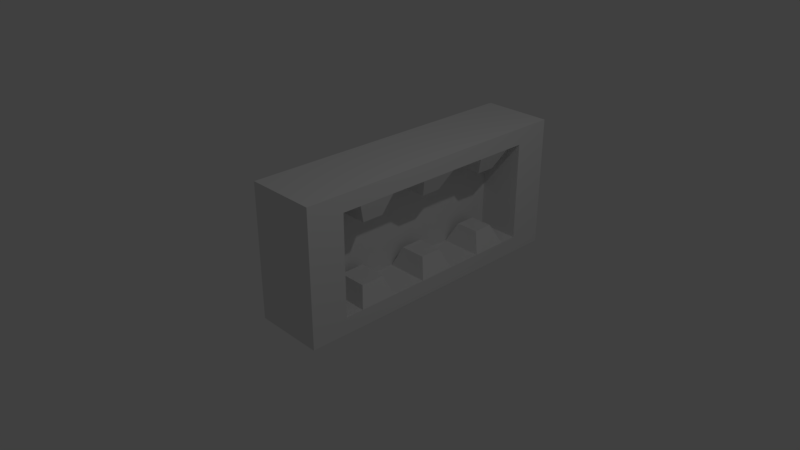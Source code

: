 # Source: light1.blend  (saved by Blender 2.79.0; exported with 4.5.12 LTS)
import bpy
from mathutils import Matrix  # noqa: F401  (used for matrix-valued properties, if any)

bpy.ops.wm.read_factory_settings(use_empty=True)
scene = bpy.context.scene
scene.name = 'Scene'

# ---- collections
col_collection_1 = bpy.data.collections.new('Collection 1'); scene.collection.children.link(col_collection_1)

# ---- materials (node trees are filled in below, after node groups)
mat_material = bpy.data.materials.new('Material')
mat_material.alpha_threshold = 0.0
mat_material.use_transparent_shadow = False
mat_material.roughness = 0.5
mat_material.line_color = (0.0, 0.0, 0.0, 1.0)

# ---- material node trees

# ---- world
world_world = bpy.data.worlds.new('World'); scene.world = world_world
world_world.color = (0.05088, 0.05088, 0.05088)
world_world.use_sun_shadow = False
world_world.sun_shadow_jitter_overblur = 0.0
world_world.cycles.sampling_method = 'MANUAL'

# ---- cameras
cam_camera = bpy.data.cameras.new('Camera')
cam_camera.clip_end = 100.0
cam_camera.lens = 35.0
cam_camera.sensor_width = 32.0
cam_camera.sensor_height = 18.0
cam_camera.ortho_scale = 7.314
cam_camera.dof.focus_distance = 0.0
cam_camera.dof.aperture_fstop = 128.0

# ---- lights
light_lamp = bpy.data.lights.new('Lamp', 'POINT')
light_lamp.transmission_factor = 0.0
light_lamp.cutoff_distance = 30.0
light_lamp.energy = 100.0
light_lamp.shadow_buffer_clip_start = 1.001
light_lamp.shadow_soft_size = 0.1
light_lamp.shadow_maximum_resolution = 0.006
light_lamp.use_absolute_resolution = True

# ---- meshes
me_cube = bpy.data.meshes.new('Cube')
me_cube.from_pydata([(0.05397, 3.413, -1.0), (0.05397, -1.0, -1.0), (-1.0, -1.0, -1.0), (-1.0, 3.413, -1.0), (0.05397, 3.413, 1.0), (0.05397, -1.0, 1.0), (-1.0, -1.0, 1.0), (-1.0, 3.413, 1.0), (0.05397, 1.207, -1.0), (0.05397, 3.413, 0.0), (0.05397, -1.0, 0.0), (0.05397, 1.207, 1.0), (-0.2646, -0.1725, -0.75), (0.05397, 0.1033, -1.0), (0.05397, 3.413, 0.5), (0.05397, -1.0, 0.5), (0.05397, 0.1033, 1.0), (0.05397, 2.31, -1.0), (0.05397, 3.413, -0.5), (0.05397, -1.0, -0.5), (0.05397, 2.31, 1.0), (-0.2646, 2.586, -0.75), (-0.2646, 2.034, -0.75), (-0.2646, 1.482, -0.75), (-0.2646, 0.9307, -0.75), (-0.2646, 0.3791, -0.75), (-0.5831, 2.034, -0.75), (-0.5831, 1.482, -0.75), (-0.5831, 2.586, -0.75), (0.05397, -0.4484, -1.0), (0.05397, 3.413, 0.75), (0.05397, -1.0, 0.75), (0.05397, -0.4484, 1.0), (0.05397, 1.758, -1.0), (0.05397, 3.413, -0.25), (0.05397, -1.0, -0.25), (0.05397, 1.758, 1.0), (0.05397, -0.4484, 0.0), (-0.5831, -0.1725, -0.75), (0.05397, 1.207, -0.75), (-0.5831, 0.9307, -0.75), (0.05397, 0.6549, -1.0), (0.05397, 3.413, 0.25), (0.05397, -1.0, 0.25), (0.05397, 0.6549, 1.0), (0.05397, 2.861, -1.0), (0.05397, 3.413, -0.75), (0.05397, -1.0, -0.75), (0.05397, 2.861, 1.0), (-0.5831, 0.3791, -0.75), (0.05397, 2.861, 0.0), (-0.2646, -0.4484, -0.75), (0.05397, 1.207, 0.75), (-0.2646, 0.6549, -0.75), (0.05397, 2.861, 0.5), (0.05397, 2.31, 0.75), (-0.2646, 2.861, -0.75), (0.05397, 2.861, -0.5), (0.05397, 2.31, -0.75), (0.05397, 2.034, -0.75), (0.05397, -0.4484, -0.5), (0.05397, 1.482, -0.75), (0.05397, 0.1033, -0.75), (0.05397, 2.586, -0.75), (0.05397, -0.4484, 0.5), (0.05397, 0.9307, 0.75), (0.05397, -0.1725, -0.75), (0.05397, 0.1033, 0.75), (0.05397, 0.6549, 0.75), (-0.2646, 1.758, -0.75), (0.05397, -0.4484, 0.25), (0.05397, 0.9307, -0.75), (0.05397, 0.6549, -0.75), (0.05397, -0.4484, -0.75), (0.05397, 2.861, -0.25), (0.05397, 2.861, -0.75), (0.05397, 1.758, -0.75), (0.05397, 2.861, 0.75), (0.05397, 2.861, 0.25), (0.05397, 0.3791, -0.75), (0.05397, 1.758, 0.75), (0.05397, 0.3791, 0.75), (0.05397, -0.4484, -0.25), (0.05397, -0.4484, 0.75), (-0.5831, 1.758, -1.936e-08), (-0.5831, 1.207, -1.936e-08), (-0.5831, 1.207, 0.25), (-0.5831, 0.6549, -1.936e-08), (-0.5831, 0.1033, -1.936e-08), (-0.5831, 2.861, -1.936e-08), (-0.5831, 2.31, -1.936e-08), (-0.5831, 1.207, -0.25), (-0.5831, 1.207, -0.5), (-0.5831, 1.207, 0.75), (-0.5831, 1.207, 0.5), (-0.5831, 1.758, 0.5), (-0.5831, 2.861, 0.5), (-0.5831, 2.31, 0.5), (-0.5831, 2.31, 0.25), (-0.5831, 2.31, 0.75), (-0.5831, 1.758, -0.5), (-0.5831, 2.861, -0.5), (-0.5831, 2.31, -0.5), (-0.5831, 2.31, -0.25), (-0.5831, 0.6549, -0.5), (-0.5831, 0.1033, -0.5), (-0.5831, 0.1033, -0.25), (-0.5831, 0.6549, 0.5), (-0.5831, 0.1033, 0.5), (-0.5831, 0.1033, 0.25), (-0.5831, 0.1033, 0.75), (-0.5831, -0.4484, -1.936e-08), (-0.5831, 1.207, -0.75), (-0.5831, 2.31, -0.75), (-0.5831, -0.4484, -0.5), (-0.5831, 0.1033, -0.75), (-0.5831, -0.4484, 0.5), (-0.5831, 0.6549, 0.75), (-0.5831, 0.6549, 0.25), (-0.5831, -0.4484, 0.25), (-0.5831, 0.6549, -0.25), (-0.5831, 0.6549, -0.75), (-0.5831, -0.4484, -0.75), (-0.5831, 2.861, -0.25), (-0.5831, 2.861, -0.75), (-0.5831, 1.758, -0.75), (-0.5831, 2.861, 0.75), (-0.5831, 2.861, 0.25), (-0.5831, 1.758, 0.25), (-0.5831, 1.758, 0.75), (-0.5831, 1.758, -0.25), (-0.5831, -0.4484, -0.25), (-0.5831, -0.4484, 0.75), (-0.2646, 2.463, -0.4588), (-0.441, 2.463, -0.4588), (-0.2646, 2.31, -0.4588), (-0.2646, 2.157, -0.4588), (-0.08815, 2.157, -0.4588), (-0.441, 2.157, -0.4588), (-0.2646, 1.375, -0.4588), (-0.2646, 1.207, -0.4588), (-0.06948, 1.375, -0.4588), (-0.4597, 1.375, -0.4588), (-0.2646, 1.038, -0.4588), (-0.06948, 1.038, -0.4588), (-0.4597, 1.038, -0.4588), (-0.2646, 0.2858, -0.4588), (-0.2646, 0.1033, -0.4588), (-0.05375, 0.2858, -0.4588), (-0.4754, 0.2858, -0.4588), (-0.441, 2.31, -0.4588), (-0.4754, 0.1033, -0.4588), (-0.4754, -0.07927, -0.4588), (-0.4597, 1.207, -0.4588), (-0.08815, 2.31, -0.4588), (-0.06948, 1.207, -0.4588), (-0.05375, 0.1033, -0.4588), (-0.05375, -0.07927, -0.4588), (-0.08815, 2.463, -0.4588), (-0.2646, -0.07927, -0.4588), (-0.2646, 1.758, 0.75), (0.05397, 2.586, 0.75), (-0.2646, -0.4484, 0.75), (0.05397, 1.482, 0.75), (0.05397, 2.034, 0.75), (-0.2646, 0.6549, 0.75), (-0.2646, 2.861, 0.75), (0.05397, -0.1725, 0.75), (-0.5831, 0.3791, 0.75), (-0.5831, 0.9307, 0.75), (-0.5831, 2.586, 0.75), (-0.5831, 1.482, 0.75), (-0.5831, 2.034, 0.75), (-0.5831, -0.1725, 0.75), (-0.2646, 0.9307, 0.75), (-0.2646, -0.1725, 0.75), (-0.2646, 1.482, 0.75), (-0.2646, 2.034, 0.75), (-0.2646, 2.586, 0.75), (-0.2646, 0.3791, 0.75), (-0.03254, 0.2642, 0.4574), (-0.03254, 0.1033, 0.4574), (-0.2646, 2.31, 0.4574), (-0.09458, 2.31, 0.4574), (-0.2646, 0.1033, 0.4574), (-0.09458, 2.457, 0.4574), (-0.09274, 1.355, 0.4574), (-0.09274, 1.207, 0.4574), (-0.2646, 1.207, 0.4574), (-0.4966, 0.2642, 0.4574), (-0.4966, 0.1033, 0.4574), (-0.4346, 2.457, 0.4574), (-0.4346, 2.31, 0.4574), (-0.4364, 1.355, 0.4574), (-0.4364, 1.207, 0.4574), (-0.09274, 1.058, 0.4574), (-0.09458, 2.163, 0.4574), (-0.03254, -0.05764, 0.4574), (-0.4364, 1.058, 0.4574), (-0.4346, 2.163, 0.4574), (-0.4966, -0.05764, 0.4574), (-0.2646, 1.058, 0.4574), (-0.2646, -0.05764, 0.4574), (-0.2646, 1.355, 0.4574), (-0.2646, 2.163, 0.4574), (-0.2646, 2.457, 0.4574), (-0.2646, 0.2642, 0.4574)], [], [(0, 45, 17, 33, 8, 41, 13, 29, 1, 2, 3), (4, 7, 6, 5, 32, 16, 44, 11, 36, 20, 48), (1, 47, 19, 35, 10, 43, 15, 31, 5, 6, 2), (2, 6, 7, 3), (4, 30, 14, 42, 9, 34, 18, 46, 0, 3, 7), (21, 28, 134, 133), (76, 59, 22, 69), (69, 22, 26, 125), (61, 76, 69, 23), (49, 115, 151, 149), (38, 12, 159, 152), (40, 24, 143, 145), (72, 71, 24, 53), (53, 24, 40, 121), (79, 72, 53, 25), (25, 49, 149, 146), (39, 61, 141, 155), (55, 164, 196, 183), (37, 82, 131, 111), (110, 168, 189, 190), (79, 25, 146, 148), (82, 60, 114, 131), (78, 54, 96, 127), (21, 56, 124, 28), (50, 78, 127, 89), (74, 50, 89, 123), (177, 160, 129, 172), (57, 74, 123, 101), (64, 70, 119, 116), (163, 52, 187, 186), (66, 62, 156, 157), (83, 64, 116, 132, 162), (70, 37, 111, 119), (23, 69, 125, 27), (26, 22, 136, 138), (175, 162, 132, 173), (75, 57, 101, 124, 56), (25, 53, 121, 49), (174, 165, 117, 169), (54, 77, 166, 126, 96), (60, 73, 51, 122, 114), (72, 79, 62, 66, 73, 29, 13, 41, 8, 33, 17, 45, 75, 63, 58, 59, 76, 61, 39, 71), (130, 84, 85, 91), (128, 95, 94, 86), (127, 96, 97, 98), (125, 100, 92, 112, 27), (124, 101, 102, 113, 28), (123, 89, 90, 103), (121, 104, 105, 115, 49), (120, 87, 88, 106), (118, 107, 108, 109), (107, 117, 168, 110, 108), (94, 93, 169, 117, 107), (87, 118, 109, 88), (85, 86, 118, 87), (86, 94, 107, 118), (88, 109, 119, 111), (109, 108, 116, 119), (104, 120, 106, 105), (92, 91, 120, 104), (91, 85, 87, 120), (112, 92, 104, 121, 40), (115, 105, 114, 122, 38), (101, 123, 103, 102), (113, 102, 100, 125, 26), (96, 126, 170, 99, 97), (89, 127, 98, 90), (84, 128, 86, 85), (90, 98, 128, 84), (98, 97, 95, 128), (95, 129, 171, 93, 94), (97, 99, 172, 129, 95), (100, 130, 91, 92), (102, 103, 130, 100), (103, 90, 84, 130), (105, 106, 131, 114), (106, 88, 111, 131), (108, 110, 173, 132, 116), (62, 79, 148, 156), (24, 71, 144, 143), (63, 75, 56, 21), (51, 12, 38, 122), (73, 66, 12, 51), (112, 40, 145, 153), (137, 154, 135, 136), (155, 141, 139, 140), (140, 139, 142, 153), (144, 155, 140, 143), (156, 148, 146, 147), (147, 146, 149, 151), (159, 147, 151, 152), (136, 135, 150, 138), (143, 140, 153, 145), (135, 133, 134, 150), (154, 158, 133, 135), (157, 156, 147, 159), (71, 39, 155, 144), (113, 26, 138, 150), (28, 113, 150, 134), (12, 66, 157, 159), (61, 23, 139, 141), (59, 58, 154, 137), (23, 27, 142, 139), (27, 112, 153, 142), (58, 63, 158, 154), (115, 38, 152, 151), (63, 21, 133, 158), (22, 59, 137, 136), (93, 171, 193, 194), (169, 93, 194, 198), (65, 68, 165, 174), (178, 161, 185, 205), (176, 163, 186, 203), (167, 83, 162, 175), (160, 176, 171, 129), (80, 163, 176, 160), (99, 170, 191, 192), (170, 178, 205, 191), (65, 174, 201, 195), (164, 80, 160, 177), (166, 178, 170, 126), (77, 161, 178, 166), (171, 176, 203, 193), (165, 179, 168, 117), (68, 81, 179, 165), (67, 167, 197, 181), (206, 184, 190, 189), (205, 182, 192, 191), (203, 188, 194, 193), (188, 201, 198, 194), (187, 195, 201, 188), (184, 202, 200, 190), (181, 197, 202, 184), (186, 187, 188, 203), (182, 204, 199, 192), (183, 196, 204, 182), (185, 183, 182, 205), (180, 181, 184, 206), (175, 173, 200, 202), (52, 65, 195, 187), (177, 172, 199, 204), (167, 175, 202, 197), (168, 179, 206, 189), (172, 99, 192, 199), (164, 177, 204, 196), (179, 81, 180, 206), (161, 55, 183, 185), (173, 110, 190, 200), (174, 169, 198, 201), (81, 67, 181, 180), (83, 32, 5, 31, 15, 43, 10, 35, 19, 47, 1, 29, 73, 60, 82, 37, 70, 64), (18, 34, 9, 42, 14, 30, 4, 48, 77, 54, 78, 50, 74, 57, 75, 45, 0, 46), (36, 11, 44, 16, 32, 83, 167, 67, 81, 68, 65, 52, 163, 80, 164, 55, 161, 77, 48, 20)])
_uv = me_cube.uv_layers.new(name='UVMap')
_uv.uv.foreach_set('vector', [0.1558, 0.2938, 0.238, 0.2696, 0.2942, 0.2048, 0.3064, 0.1199, 0.2708, 0.04186, 0.1986, -0.004512, 0.1129, -0.004512, 0.04072, 0.04186, 0.00509, 0.1199, 0.0173, 0.2048, 0.07346, 0.2696, 0.9999, 6.536e-05, 0.9999, 0.4265, 6.53e-05, 0.4265, 6.55e-05, 6.53e-05, 0.125, 6.568e-05, 0.25, 6.609e-05, 0.375, 6.626e-05, 0.5, 6.609e-05, 0.625, 6.576e-05, 0.75, 6.563e-05, 0.8749, 6.546e-05, 0.1558, 0.2938, 0.238, 0.2696, 0.2942, 0.2048, 0.3064, 0.1199, 0.2708, 0.04186, 0.1986, -0.004512, 0.1129, -0.004512, 0.04072, 0.04186, 0.00509, 0.1199, 0.0173, 0.2048, 0.07346, 0.2696, 0.00354, -0.01068, 0.308, -0.01068, 0.308, 0.2938, 0.00354, 0.2938, 0.1558, 0.2938, 0.238, 0.2696, 0.2942, 0.2048, 0.3064, 0.1199, 0.2708, 0.04186, 0.1986, -0.004512, 0.1129, -0.004512, 0.04072, 0.04186, 0.00509, 0.1199, 0.0173, 0.2048, 0.07346, 0.2696, 0.00354, -0.01068, 0.308, -0.01068, 0.308, 0.2938, 0.00354, 0.2938, 0.00354, -0.01068, 0.308, -0.01068, 0.308, 0.2938, 0.00354, 0.2938, 0.00354, -0.01068, 0.308, -0.01068, 0.308, 0.2938, 0.00354, 0.2938, 0.00354, -0.01068, 0.308, -0.01068, 0.308, 0.2938, 0.00354, 0.2938, 0.00354, -0.01068, 0.308, -0.01068, 0.308, 0.2938, 0.00354, 0.2938, 0.00354, -0.01068, 0.308, -0.01068, 0.308, 0.2938, 0.00354, 0.2938, 0.00354, -0.01068, 0.308, -0.01068, 0.308, 0.2938, 0.00354, 0.2938, 0.00354, -0.01068, 0.308, -0.01068, 0.308, 0.2938, 0.00354, 0.2938, 0.00354, -0.01068, 0.308, -0.01068, 0.308, 0.2938, 0.00354, 0.2938, 0.00354, -0.01068, 0.308, -0.01068, 0.308, 0.2938, 0.00354, 0.2938, 0.00354, -0.01068, 0.308, -0.01068, 0.308, 0.2938, 0.00354, 0.2938, 0.00354, -0.01068, 0.308, -0.01068, 0.308, 0.2938, 0.00354, 0.2938, 0.00354, -0.01068, 0.308, -0.01068, 0.308, 0.2938, 0.00354, 0.2938, 0.00354, -0.01068, 0.308, -0.01068, 0.308, 0.2938, 0.00354, 0.2938, 0.00354, -0.01068, 0.308, -0.01068, 0.308, 0.2938, 0.00354, 0.2938, 0.00354, -0.01068, 0.308, -0.01068, 0.308, 0.2938, 0.00354, 0.2938, 0.00354, -0.01068, 0.308, -0.01068, 0.308, 0.2938, 0.00354, 0.2938, 0.00354, -0.01068, 0.308, -0.01068, 0.308, 0.2938, 0.00354, 0.2938, 0.00354, -0.01068, 0.308, -0.01068, 0.308, 0.2938, 0.00354, 0.2938, 0.00354, -0.01068, 0.308, -0.01068, 0.308, 0.2938, 0.00354, 0.2938, 0.00354, -0.01068, 0.308, -0.01068, 0.308, 0.2938, 0.00354, 0.2938, 0.00354, -0.01068, 0.308, -0.01068, 0.308, 0.2938, 0.00354, 0.2938, 0.00354, -0.01068, 0.308, -0.01068, 0.308, 0.2938, 0.00354, 0.2938, 0.00354, -0.01068, 0.308, -0.01068, 0.308, 0.2938, 0.00354, 0.2938, 0.00354, -0.01068, 0.308, -0.01068, 0.308, 0.2938, 0.00354, 0.2938, 0.00354, -0.01068, 0.308, -0.01068, 0.308, 0.2938, 0.00354, 0.2938, 0.1558, 0.2938, 0.3005, 0.1886, 0.2452, 0.01839, 0.06629, 0.01839, 0.01099, 0.1886, 0.00354, -0.01068, 0.308, -0.01068, 0.308, 0.2938, 0.00354, 0.2938, 0.00354, -0.01068, 0.308, -0.01068, 0.308, 0.2938, 0.00354, 0.2938, 0.00354, -0.01068, 0.308, -0.01068, 0.308, 0.2938, 0.00354, 0.2938, 0.00354, -0.01068, 0.308, -0.01068, 0.308, 0.2938, 0.00354, 0.2938, 0.1558, 0.2938, 0.3005, 0.1886, 0.2452, 0.01839, 0.06629, 0.01839, 0.01099, 0.1886, 0.00354, -0.01068, 0.308, -0.01068, 0.308, 0.2938, 0.00354, 0.2938, 0.00354, -0.01068, 0.308, -0.01068, 0.308, 0.2938, 0.00354, 0.2938, 0.1558, 0.2938, 0.3005, 0.1886, 0.2452, 0.01839, 0.06629, 0.01839, 0.01099, 0.1886, 0.1558, 0.2938, 0.3005, 0.1886, 0.2452, 0.01839, 0.06629, 0.01839, 0.01099, 0.1886, 0.3367, 0.6119, 0.2534, 0.6119, 0.1701, 0.6119, 0.08675, 0.6119, 0.003433, 0.6119, 0.003433, 0.4771, 0.1701, 0.4771, 0.3367, 0.4771, 0.5034, 0.4771, 0.67, 0.4771, 0.8366, 0.4771, 1.003, 0.4771, 1.003, 0.6119, 0.92, 0.6119, 0.8366, 0.6119, 0.7533, 0.6119, 0.67, 0.6119, 0.5867, 0.6119, 0.5034, 0.6119, 0.42, 0.6119, 0.6666, 0.2698, 0.6666, 0.4047, 0.5, 0.4047, 0.5, 0.2698, 0.6666, 0.5395, 0.6666, 0.6744, 0.5, 0.6744, 0.5, 0.5395, 0.9999, 0.5395, 0.9999, 0.6744, 0.8333, 0.6744, 0.8333, 0.5395, 0.6666, 9.049e-05, 0.6666, 0.1349, 0.5, 0.1349, 0.5, 9.075e-05, 0.5833, 9.062e-05, 0.9999, 8.994e-05, 0.9999, 0.1349, 0.8333, 0.1349, 0.8333, 9.02e-05, 0.9166, 9.011e-05, 0.9999, 0.2698, 0.9999, 0.4047, 0.8333, 0.4047, 0.8333, 0.2698, 0.3334, 9.087e-05, 0.3334, 0.1349, 0.1667, 0.1349, 0.1667, 9.1e-05, 0.25, 9.091e-05, 0.3334, 0.2698, 0.3334, 0.4047, 0.1667, 0.4047, 0.1667, 0.2698, 0.3334, 0.5395, 0.3334, 0.6744, 0.1667, 0.6744, 0.1667, 0.5395, 0.3334, 0.6744, 0.3334, 0.8092, 0.25, 0.8092, 0.1667, 0.8092, 0.1667, 0.6744, 0.5, 0.6744, 0.5, 0.8092, 0.4167, 0.8092, 0.3334, 0.8092, 0.3334, 0.6744, 0.3334, 0.4047, 0.3334, 0.5395, 0.1667, 0.5395, 0.1667, 0.4047, 0.5, 0.4047, 0.5, 0.5395, 0.3334, 0.5395, 0.3334, 0.4047, 0.5, 0.5395, 0.5, 0.6744, 0.3334, 0.6744, 0.3334, 0.5395, 0.1667, 0.4047, 0.1667, 0.5395, 9.001e-05, 0.5395, 9.001e-05, 0.4047, 0.1667, 0.5395, 0.1667, 0.6744, 9.001e-05, 0.6744, 9.001e-05, 0.5395, 0.3334, 0.1349, 0.3334, 0.2698, 0.1667, 0.2698, 0.1667, 0.1349, 0.5, 0.1349, 0.5, 0.2698, 0.3334, 0.2698, 0.3334, 0.1349, 0.5, 0.2698, 0.5, 0.4047, 0.3334, 0.4047, 0.3334, 0.2698, 0.5, 9.075e-05, 0.5, 0.1349, 0.3334, 0.1349, 0.3334, 9.087e-05, 0.4167, 9.079e-05, 0.1667, 9.1e-05, 0.1667, 0.1349, 8.997e-05, 0.1349, 8.994e-05, 9.113e-05, 0.08341, 9.104e-05, 0.9999, 0.1349, 0.9999, 0.2698, 0.8333, 0.2698, 0.8333, 0.1349, 0.8333, 9.02e-05, 0.8333, 0.1349, 0.6666, 0.1349, 0.6666, 9.049e-05, 0.75, 9.037e-05, 0.9999, 0.6744, 0.9999, 0.8092, 0.9166, 0.8092, 0.8333, 0.8092, 0.8333, 0.6744, 0.9999, 0.4047, 0.9999, 0.5395, 0.8333, 0.5395, 0.8333, 0.4047, 0.6666, 0.4047, 0.6666, 0.5395, 0.5, 0.5395, 0.5, 0.4047, 0.8333, 0.4047, 0.8333, 0.5395, 0.6666, 0.5395, 0.6666, 0.4047, 0.8333, 0.5395, 0.8333, 0.6744, 0.6666, 0.6744, 0.6666, 0.5395, 0.6666, 0.6744, 0.6666, 0.8092, 0.5833, 0.8092, 0.5, 0.8092, 0.5, 0.6744, 0.8333, 0.6744, 0.8333, 0.8092, 0.75, 0.8092, 0.6666, 0.8092, 0.6666, 0.6744, 0.6666, 0.1349, 0.6666, 0.2698, 0.5, 0.2698, 0.5, 0.1349, 0.8333, 0.1349, 0.8333, 0.2698, 0.6666, 0.2698, 0.6666, 0.1349, 0.8333, 0.2698, 0.8333, 0.4047, 0.6666, 0.4047, 0.6666, 0.2698, 0.1667, 0.1349, 0.1667, 0.2698, 8.995e-05, 0.2698, 8.997e-05, 0.1349, 0.1667, 0.2698, 0.1667, 0.4047, 9.001e-05, 0.4047, 8.995e-05, 0.2698, 0.1667, 0.6744, 0.1667, 0.8092, 0.08341, 0.8092, 9.004e-05, 0.8092, 9.001e-05, 0.6744, 0.00354, -0.01068, 0.308, -0.01068, 0.308, 0.2938, 0.00354, 0.2938, 0.00354, -0.01068, 0.308, -0.01068, 0.308, 0.2938, 0.00354, 0.2938, 0.00354, -0.01068, 0.308, -0.01068, 0.308, 0.2938, 0.00354, 0.2938, 0.00354, -0.01068, 0.308, -0.01068, 0.308, 0.2938, 0.00354, 0.2938, 0.00354, -0.01068, 0.308, -0.01068, 0.308, 0.2938, 0.00354, 0.2938, 0.00354, -0.01068, 0.308, -0.01068, 0.308, 0.2938, 0.00354, 0.2938, 0.00354, -0.01068, 0.308, -0.01068, 0.308, 0.2938, 0.00354, 0.2938, 0.00354, -0.01068, 0.308, -0.01068, 0.308, 0.2938, 0.00354, 0.2938, 0.00354, -0.01068, 0.308, -0.01068, 0.308, 0.2938, 0.00354, 0.2938, 0.00354, -0.01068, 0.308, -0.01068, 0.308, 0.2938, 0.00354, 0.2938, 0.00354, -0.01068, 0.308, -0.01068, 0.308, 0.2938, 0.00354, 0.2938, 0.00354, -0.01068, 0.308, -0.01068, 0.308, 0.2938, 0.00354, 0.2938, 0.00354, -0.01068, 0.308, -0.01068, 0.308, 0.2938, 0.00354, 0.2938, 0.00354, -0.01068, 0.308, -0.01068, 0.308, 0.2938, 0.00354, 0.2938, 0.00354, -0.01068, 0.308, -0.01068, 0.308, 0.2938, 0.00354, 0.2938, 0.00354, -0.01068, 0.308, -0.01068, 0.308, 0.2938, 0.00354, 0.2938, 0.00354, -0.01068, 0.308, -0.01068, 0.308, 0.2938, 0.00354, 0.2938, 0.00354, -0.01068, 0.308, -0.01068, 0.308, 0.2938, 0.00354, 0.2938, 0.00354, -0.01068, 0.308, -0.01068, 0.308, 0.2938, 0.00354, 0.2938, 0.00354, -0.01068, 0.308, -0.01068, 0.308, 0.2938, 0.00354, 0.2938, 0.00354, -0.01068, 0.308, -0.01068, 0.308, 0.2938, 0.00354, 0.2938, 0.00354, -0.01068, 0.308, -0.01068, 0.308, 0.2938, 0.00354, 0.2938, 0.00354, -0.01068, 0.308, -0.01068, 0.308, 0.2938, 0.00354, 0.2938, 0.00354, -0.01068, 0.308, -0.01068, 0.308, 0.2938, 0.00354, 0.2938, 0.00354, -0.01068, 0.308, -0.01068, 0.308, 0.2938, 0.00354, 0.2938, 0.00354, -0.01068, 0.308, -0.01068, 0.308, 0.2938, 0.00354, 0.2938, 0.00354, -0.01068, 0.308, -0.01068, 0.308, 0.2938, 0.00354, 0.2938, 0.00354, -0.01068, 0.308, -0.01068, 0.308, 0.2938, 0.00354, 0.2938, 0.00354, -0.01068, 0.308, -0.01068, 0.308, 0.2938, 0.00354, 0.2938, 0.00354, -0.01068, 0.308, -0.01068, 0.308, 0.2938, 0.00354, 0.2938, 0.00354, -0.01068, 0.308, -0.01068, 0.308, 0.2938, 0.00354, 0.2938, 0.00354, -0.01068, 0.308, -0.01068, 0.308, 0.2938, 0.00354, 0.2938, 0.00354, -0.01068, 0.308, -0.01068, 0.308, 0.2938, 0.00354, 0.2938, 0.00354, -0.01068, 0.308, -0.01068, 0.308, 0.2938, 0.00354, 0.2938, 0.00354, -0.01068, 0.308, -0.01068, 0.308, 0.2938, 0.00354, 0.2938, 0.00354, -0.01068, 0.308, -0.01068, 0.308, 0.2938, 0.00354, 0.2938, 0.00354, -0.01068, 0.308, -0.01068, 0.308, 0.2938, 0.00354, 0.2938, 0.00354, -0.01068, 0.308, -0.01068, 0.308, 0.2938, 0.00354, 0.2938, 0.00354, -0.01068, 0.308, -0.01068, 0.308, 0.2938, 0.00354, 0.2938, 0.00354, -0.01068, 0.308, -0.01068, 0.308, 0.2938, 0.00354, 0.2938, 0.00354, -0.01068, 0.308, -0.01068, 0.308, 0.2938, 0.00354, 0.2938, 0.00354, -0.01068, 0.308, -0.01068, 0.308, 0.2938, 0.00354, 0.2938, 0.00354, -0.01068, 0.308, -0.01068, 0.308, 0.2938, 0.00354, 0.2938, 0.00354, -0.01068, 0.308, -0.01068, 0.308, 0.2938, 0.00354, 0.2938, 0.00354, -0.01068, 0.308, -0.01068, 0.308, 0.2938, 0.00354, 0.2938, 0.00354, -0.01068, 0.308, -0.01068, 0.308, 0.2938, 0.00354, 0.2938, 0.00354, -0.01068, 0.308, -0.01068, 0.308, 0.2938, 0.00354, 0.2938, 0.00354, -0.01068, 0.308, -0.01068, 0.308, 0.2938, 0.00354, 0.2938, 0.00354, -0.01068, 0.308, -0.01068, 0.308, 0.2938, 0.00354, 0.2938, 0.00354, -0.01068, 0.308, -0.01068, 0.308, 0.2938, 0.00354, 0.2938, 0.00354, -0.01068, 0.308, -0.01068, 0.308, 0.2938, 0.00354, 0.2938, 0.00354, -0.01068, 0.308, -0.01068, 0.308, 0.2938, 0.00354, 0.2938, 0.00354, -0.01068, 0.308, -0.01068, 0.308, 0.2938, 0.00354, 0.2938, 0.00354, -0.01068, 0.308, -0.01068, 0.308, 0.2938, 0.00354, 0.2938, 0.00354, -0.01068, 0.308, -0.01068, 0.308, 0.2938, 0.00354, 0.2938, 0.00354, -0.01068, 0.308, -0.01068, 0.308, 0.2938, 0.00354, 0.2938, 0.00354, -0.01068, 0.308, -0.01068, 0.308, 0.2938, 0.00354, 0.2938, 0.00354, -0.01068, 0.308, -0.01068, 0.308, 0.2938, 0.00354, 0.2938, 0.00354, -0.01068, 0.308, -0.01068, 0.308, 0.2938, 0.00354, 0.2938, 0.00354, -0.01068, 0.308, -0.01068, 0.308, 0.2938, 0.00354, 0.2938, 0.00354, -0.01068, 0.308, -0.01068, 0.308, 0.2938, 0.00354, 0.2938, 0.00354, -0.01068, 0.308, -0.01068, 0.308, 0.2938, 0.00354, 0.2938, 0.00354, -0.01068, 0.308, -0.01068, 0.308, 0.2938, 0.00354, 0.2938, 0.00354, -0.01068, 0.308, -0.01068, 0.308, 0.2938, 0.00354, 0.2938, 0.00354, -0.01068, 0.308, -0.01068, 0.308, 0.2938, 0.00354, 0.2938, 0.00354, -0.01068, 0.308, -0.01068, 0.308, 0.2938, 0.00354, 0.2938, 0.00354, -0.01068, 0.308, -0.01068, 0.308, 0.2938, 0.00354, 0.2938, 0.00354, -0.01068, 0.308, -0.01068, 0.308, 0.2938, 0.00354, 0.2938, 0.00354, -0.01068, 0.308, -0.01068, 0.308, 0.2938, 0.00354, 0.2938, 0.00354, -0.01068, 0.308, -0.01068, 0.308, 0.2938, 0.00354, 0.2938, 0.00354, -0.01068, 0.308, -0.01068, 0.308, 0.2938, 0.00354, 0.2938, 0.00354, -0.01068, 0.308, -0.01068, 0.308, 0.2938, 0.00354, 0.2938, 0.3091, 0.8749, 0.3091, 0.9999, 0.1547, 0.9999, 0.1547, 0.8749, 0.1547, 0.75, 0.1547, 0.625, 0.1547, 0.5, 0.1547, 0.375, 0.1547, 0.25, 0.1547, 0.1251, 0.1547, 7.859e-05, 0.3091, 7.859e-05, 0.3091, 0.1251, 0.3091, 0.25, 0.3091, 0.375, 0.3091, 0.5, 0.3091, 0.625, 0.3091, 0.75, 0.1545, 0.25, 0.1545, 0.375, 0.1545, 0.5, 0.1545, 0.625, 0.1545, 0.75, 0.1545, 0.8749, 0.1545, 0.9999, 7.882e-05, 0.9999, 7.875e-05, 0.8749, 7.875e-05, 0.75, 7.875e-05, 0.625, 7.867e-05, 0.5, 7.867e-05, 0.375, 7.867e-05, 0.25, 7.859e-05, 0.1251, 7.859e-05, 7.89e-05, 0.1545, 7.859e-05, 0.1545, 0.1251, 0.67, 0.4769, 0.5034, 0.4769, 0.3367, 0.4769, 0.1701, 0.4769, 0.003433, 0.4769, 0.003433, 0.3421, 0.08675, 0.3421, 0.1701, 0.3421, 0.2534, 0.3421, 0.3367, 0.3421, 0.42, 0.3421, 0.5034, 0.3421, 0.5867, 0.3421, 0.67, 0.3421, 0.7533, 0.3421, 0.8366, 0.3421, 0.92, 0.3421, 1.003, 0.3421, 1.003, 0.4769, 0.8366, 0.4769])
me_cube.materials.append(mat_material)
me_cube.use_remesh_preserve_volume = False
me_cube.use_remesh_preserve_attributes = False
me_cube.use_mirror_vertex_groups = False
me_cube.update()

# ---- objects
ob_cube = bpy.data.objects.new('Cube', me_cube)
ob_lamp = bpy.data.objects.new('Lamp', light_lamp)
ob_camera = bpy.data.objects.new('Camera', cam_camera)

# ---- transforms, parenting, visibility, modifiers, constraints
ob_cube.location = (0.0, 0.0, 0.0)
ob_cube.lock_rotations_4d = False
ob_cube.empty_display_type = 'ARROWS'
ob_cube.lineart.crease_threshold = 0.0
ob_lamp.location = (4.076, 1.005, 5.904)
ob_lamp.rotation_euler = (0.6503, 0.05522, 1.866)
ob_lamp.lock_rotations_4d = False
ob_lamp.empty_display_type = 'ARROWS'
ob_lamp.color = (0.0, 0.0, 0.0, 0.0)
ob_lamp.lineart.crease_threshold = 0.0
ob_camera.location = (7.481, -6.508, 5.344)
ob_camera.rotation_euler = (1.109, 0.0, 0.8149)
ob_camera.lock_rotations_4d = False
ob_camera.empty_display_type = 'ARROWS'
ob_camera.color = (0.0, 0.0, 0.0, 0.0)
ob_camera.display_type = 'WIRE'
ob_camera.lineart.crease_threshold = 0.0

# ---- collection membership
col_collection_1.objects.link(ob_cube)
col_collection_1.objects.link(ob_lamp)
col_collection_1.objects.link(ob_camera)

# ---- scene / render settings (as saved in the file)
scene.camera = ob_camera
scene.frame_start = 1; scene.frame_end = 250; scene.frame_set(1)
scene.render.engine = 'BLENDER_EEVEE_NEXT'
scene.render.resolution_percentage = 50
scene.render.dither_intensity = 0.0
scene.cycles.use_denoising = False
scene.cycles.samples = 128
scene.cycles.sampling_pattern = 'TABULATED_SOBOL'
scene.cycles.use_adaptive_sampling = False
scene.cycles.use_light_tree = False
scene.cycles.blur_glossy = 0.0
scene.cycles.sample_clamp_indirect = 0.0
scene.view_settings.view_transform = 'Standard'
bpy.context.view_layer.update()
